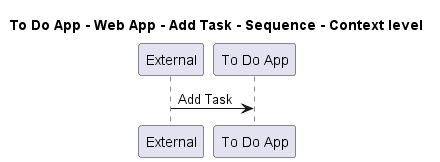

The diagram above was rendered by PlantUML. Its source (embedded in the PNG):
@startuml
!pragma layout smetana

title To Do App - Web App - Add Task - Sequence - Context level

participant "External" as C4InterFlow.SoftwareSystems.ExternalSystem
participant "To Do App" as ToDoAppExample.SoftwareSystems.ToDoApp

C4InterFlow.SoftwareSystems.ExternalSystem -> ToDoAppExample.SoftwareSystems.ToDoApp : Add Task


@enduml